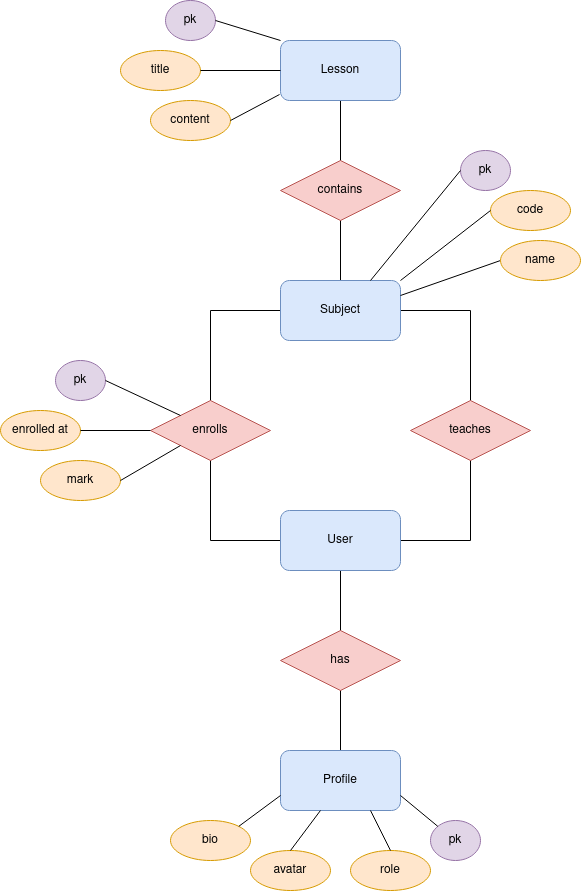

The diagram above was exported from draw.io. Its source (the exported page's mxGraphModel, read from the mxfile embedded in the PNG):
<mxGraphModel dx="1434" dy="606" grid="1" gridSize="10" guides="1" tooltips="1" connect="1" arrows="1" fold="1" page="1" pageScale="1" pageWidth="850" pageHeight="1100" math="0" shadow="0">
  <root>
    <mxCell id="0" />
    <mxCell id="1" parent="0" />
    <mxCell id="LSe4Bn4t7C_jEqu73ioo-13" style="edgeStyle=orthogonalEdgeStyle;rounded=0;orthogonalLoop=1;jettySize=auto;html=1;exitX=0;exitY=0.5;exitDx=0;exitDy=0;entryX=0;entryY=0.5;entryDx=0;entryDy=0;endArrow=none;endFill=1;startFill=0;" edge="1" parent="1" source="LSe4Bn4t7C_jEqu73ioo-1" target="LSe4Bn4t7C_jEqu73ioo-6">
      <mxGeometry relative="1" as="geometry">
        <Array as="points">
          <mxPoint x="290" y="340" />
          <mxPoint x="290" y="570" />
        </Array>
      </mxGeometry>
    </mxCell>
    <mxCell id="LSe4Bn4t7C_jEqu73ioo-14" style="edgeStyle=orthogonalEdgeStyle;rounded=0;orthogonalLoop=1;jettySize=auto;html=1;exitX=1;exitY=0.5;exitDx=0;exitDy=0;entryX=1;entryY=0.5;entryDx=0;entryDy=0;endArrow=none;startFill=0;" edge="1" parent="1" source="LSe4Bn4t7C_jEqu73ioo-1" target="LSe4Bn4t7C_jEqu73ioo-6">
      <mxGeometry relative="1" as="geometry">
        <Array as="points">
          <mxPoint x="550" y="340" />
          <mxPoint x="550" y="570" />
        </Array>
      </mxGeometry>
    </mxCell>
    <mxCell id="LSe4Bn4t7C_jEqu73ioo-31" style="edgeStyle=orthogonalEdgeStyle;rounded=0;orthogonalLoop=1;jettySize=auto;html=1;entryX=0.5;entryY=1;entryDx=0;entryDy=0;endArrow=none;startFill=0;" edge="1" parent="1" source="LSe4Bn4t7C_jEqu73ioo-1" target="LSe4Bn4t7C_jEqu73ioo-3">
      <mxGeometry relative="1" as="geometry" />
    </mxCell>
    <mxCell id="LSe4Bn4t7C_jEqu73ioo-1" value="Subject" style="rounded=1;whiteSpace=wrap;html=1;fillColor=#dae8fc;strokeColor=#6c8ebf;" vertex="1" parent="1">
      <mxGeometry x="360" y="310" width="120" height="60" as="geometry" />
    </mxCell>
    <mxCell id="LSe4Bn4t7C_jEqu73ioo-3" value="Lesson" style="rounded=1;whiteSpace=wrap;html=1;fillColor=#dae8fc;strokeColor=#6c8ebf;" vertex="1" parent="1">
      <mxGeometry x="360" y="70" width="120" height="60" as="geometry" />
    </mxCell>
    <mxCell id="LSe4Bn4t7C_jEqu73ioo-30" style="edgeStyle=orthogonalEdgeStyle;rounded=0;orthogonalLoop=1;jettySize=auto;html=1;endArrow=none;startFill=0;" edge="1" parent="1" source="LSe4Bn4t7C_jEqu73ioo-6" target="LSe4Bn4t7C_jEqu73ioo-29">
      <mxGeometry relative="1" as="geometry" />
    </mxCell>
    <mxCell id="LSe4Bn4t7C_jEqu73ioo-6" value="User" style="rounded=1;whiteSpace=wrap;html=1;fillColor=#dae8fc;strokeColor=#6c8ebf;" vertex="1" parent="1">
      <mxGeometry x="360" y="540" width="120" height="60" as="geometry" />
    </mxCell>
    <mxCell id="LSe4Bn4t7C_jEqu73ioo-7" value="teaches" style="rhombus;whiteSpace=wrap;html=1;fillColor=#f8cecc;strokeColor=#b85450;" vertex="1" parent="1">
      <mxGeometry x="490" y="430" width="120" height="60" as="geometry" />
    </mxCell>
    <mxCell id="LSe4Bn4t7C_jEqu73ioo-8" value="enrolls" style="rhombus;whiteSpace=wrap;html=1;fillColor=#f8cecc;strokeColor=#b85450;" vertex="1" parent="1">
      <mxGeometry x="230" y="430" width="120" height="60" as="geometry" />
    </mxCell>
    <mxCell id="LSe4Bn4t7C_jEqu73ioo-16" value="pk" style="ellipse;whiteSpace=wrap;html=1;fillColor=#e1d5e7;strokeColor=#9673a6;" vertex="1" parent="1">
      <mxGeometry x="540" y="180" width="50" height="40" as="geometry" />
    </mxCell>
    <mxCell id="LSe4Bn4t7C_jEqu73ioo-18" value="code" style="ellipse;whiteSpace=wrap;html=1;fillColor=#ffe6cc;strokeColor=#d79b00;" vertex="1" parent="1">
      <mxGeometry x="570" y="220" width="80" height="40" as="geometry" />
    </mxCell>
    <mxCell id="LSe4Bn4t7C_jEqu73ioo-2" value="contains" style="rhombus;whiteSpace=wrap;html=1;fillColor=#f8cecc;strokeColor=#b85450;" vertex="1" parent="1">
      <mxGeometry x="360" y="190" width="120" height="60" as="geometry" />
    </mxCell>
    <mxCell id="LSe4Bn4t7C_jEqu73ioo-21" value="" style="endArrow=none;html=1;rounded=0;entryX=0;entryY=0.5;entryDx=0;entryDy=0;exitX=0.75;exitY=0;exitDx=0;exitDy=0;" edge="1" parent="1" source="LSe4Bn4t7C_jEqu73ioo-1" target="LSe4Bn4t7C_jEqu73ioo-16">
      <mxGeometry width="50" height="50" relative="1" as="geometry">
        <mxPoint x="400" y="340" as="sourcePoint" />
        <mxPoint x="450" y="290" as="targetPoint" />
      </mxGeometry>
    </mxCell>
    <mxCell id="LSe4Bn4t7C_jEqu73ioo-22" value="" style="endArrow=none;html=1;rounded=0;entryX=0;entryY=0.5;entryDx=0;entryDy=0;exitX=1;exitY=0;exitDx=0;exitDy=0;" edge="1" parent="1" source="LSe4Bn4t7C_jEqu73ioo-1" target="LSe4Bn4t7C_jEqu73ioo-18">
      <mxGeometry width="50" height="50" relative="1" as="geometry">
        <mxPoint x="400" y="340" as="sourcePoint" />
        <mxPoint x="450" y="290" as="targetPoint" />
      </mxGeometry>
    </mxCell>
    <mxCell id="LSe4Bn4t7C_jEqu73ioo-23" value="" style="endArrow=none;html=1;rounded=0;exitX=1;exitY=0.25;exitDx=0;exitDy=0;entryX=0;entryY=0.5;entryDx=0;entryDy=0;" edge="1" parent="1" source="LSe4Bn4t7C_jEqu73ioo-1" target="LSe4Bn4t7C_jEqu73ioo-24">
      <mxGeometry width="50" height="50" relative="1" as="geometry">
        <mxPoint x="400" y="340" as="sourcePoint" />
        <mxPoint x="580" y="300" as="targetPoint" />
      </mxGeometry>
    </mxCell>
    <mxCell id="LSe4Bn4t7C_jEqu73ioo-24" value="&lt;div&gt;name&lt;/div&gt;" style="ellipse;whiteSpace=wrap;html=1;fillColor=#ffe6cc;strokeColor=#d79b00;" vertex="1" parent="1">
      <mxGeometry x="580" y="270" width="80" height="40" as="geometry" />
    </mxCell>
    <mxCell id="LSe4Bn4t7C_jEqu73ioo-25" value="pk" style="ellipse;whiteSpace=wrap;html=1;fillColor=#e1d5e7;strokeColor=#9673a6;" vertex="1" parent="1">
      <mxGeometry x="245" y="30" width="50" height="40" as="geometry" />
    </mxCell>
    <mxCell id="LSe4Bn4t7C_jEqu73ioo-26" value="title" style="ellipse;whiteSpace=wrap;html=1;fillColor=#ffe6cc;strokeColor=#d79b00;" vertex="1" parent="1">
      <mxGeometry x="200" y="80" width="80" height="40" as="geometry" />
    </mxCell>
    <mxCell id="LSe4Bn4t7C_jEqu73ioo-27" value="content" style="ellipse;whiteSpace=wrap;html=1;fillColor=#ffe6cc;strokeColor=#d79b00;" vertex="1" parent="1">
      <mxGeometry x="230" y="130" width="80" height="40" as="geometry" />
    </mxCell>
    <mxCell id="LSe4Bn4t7C_jEqu73ioo-28" value="has" style="rhombus;whiteSpace=wrap;html=1;fillColor=#f8cecc;strokeColor=#b85450;" vertex="1" parent="1">
      <mxGeometry x="360" y="660" width="120" height="60" as="geometry" />
    </mxCell>
    <mxCell id="LSe4Bn4t7C_jEqu73ioo-29" value="Profile" style="rounded=1;whiteSpace=wrap;html=1;fillColor=#dae8fc;strokeColor=#6c8ebf;" vertex="1" parent="1">
      <mxGeometry x="360" y="780" width="120" height="60" as="geometry" />
    </mxCell>
    <mxCell id="LSe4Bn4t7C_jEqu73ioo-32" value="" style="endArrow=none;html=1;rounded=0;entryX=0;entryY=0.5;entryDx=0;entryDy=0;exitX=1;exitY=0.5;exitDx=0;exitDy=0;" edge="1" parent="1" source="LSe4Bn4t7C_jEqu73ioo-26" target="LSe4Bn4t7C_jEqu73ioo-3">
      <mxGeometry width="50" height="50" relative="1" as="geometry">
        <mxPoint x="400" y="280" as="sourcePoint" />
        <mxPoint x="450" y="230" as="targetPoint" />
      </mxGeometry>
    </mxCell>
    <mxCell id="LSe4Bn4t7C_jEqu73ioo-33" value="" style="endArrow=none;html=1;rounded=0;entryX=0;entryY=0;entryDx=0;entryDy=0;exitX=1;exitY=0.5;exitDx=0;exitDy=0;" edge="1" parent="1" source="LSe4Bn4t7C_jEqu73ioo-25" target="LSe4Bn4t7C_jEqu73ioo-3">
      <mxGeometry width="50" height="50" relative="1" as="geometry">
        <mxPoint x="400" y="280" as="sourcePoint" />
        <mxPoint x="450" y="230" as="targetPoint" />
      </mxGeometry>
    </mxCell>
    <mxCell id="LSe4Bn4t7C_jEqu73ioo-34" value="" style="endArrow=none;html=1;rounded=0;entryX=-0.008;entryY=0.9;entryDx=0;entryDy=0;entryPerimeter=0;exitX=1;exitY=0.5;exitDx=0;exitDy=0;" edge="1" parent="1" source="LSe4Bn4t7C_jEqu73ioo-27" target="LSe4Bn4t7C_jEqu73ioo-3">
      <mxGeometry width="50" height="50" relative="1" as="geometry">
        <mxPoint x="400" y="280" as="sourcePoint" />
        <mxPoint x="450" y="230" as="targetPoint" />
      </mxGeometry>
    </mxCell>
    <mxCell id="LSe4Bn4t7C_jEqu73ioo-37" value="enrolled at" style="ellipse;whiteSpace=wrap;html=1;fillColor=#ffe6cc;strokeColor=#d79b00;" vertex="1" parent="1">
      <mxGeometry x="80" y="440" width="80" height="40" as="geometry" />
    </mxCell>
    <mxCell id="LSe4Bn4t7C_jEqu73ioo-38" value="mark" style="ellipse;whiteSpace=wrap;html=1;fillColor=#ffe6cc;strokeColor=#d79b00;" vertex="1" parent="1">
      <mxGeometry x="120" y="490" width="80" height="40" as="geometry" />
    </mxCell>
    <mxCell id="LSe4Bn4t7C_jEqu73ioo-39" value="" style="endArrow=none;html=1;rounded=0;entryX=0;entryY=1;entryDx=0;entryDy=0;exitX=1;exitY=0.5;exitDx=0;exitDy=0;" edge="1" parent="1" source="LSe4Bn4t7C_jEqu73ioo-38" target="LSe4Bn4t7C_jEqu73ioo-8">
      <mxGeometry width="50" height="50" relative="1" as="geometry">
        <mxPoint x="400" y="580" as="sourcePoint" />
        <mxPoint x="450" y="530" as="targetPoint" />
      </mxGeometry>
    </mxCell>
    <mxCell id="LSe4Bn4t7C_jEqu73ioo-40" value="" style="endArrow=none;html=1;rounded=0;entryX=0;entryY=0.5;entryDx=0;entryDy=0;exitX=1;exitY=0.5;exitDx=0;exitDy=0;" edge="1" parent="1" source="LSe4Bn4t7C_jEqu73ioo-37" target="LSe4Bn4t7C_jEqu73ioo-8">
      <mxGeometry width="50" height="50" relative="1" as="geometry">
        <mxPoint x="400" y="580" as="sourcePoint" />
        <mxPoint x="450" y="530" as="targetPoint" />
      </mxGeometry>
    </mxCell>
    <mxCell id="LSe4Bn4t7C_jEqu73ioo-41" value="role" style="ellipse;whiteSpace=wrap;html=1;fillColor=#ffe6cc;strokeColor=#d79b00;" vertex="1" parent="1">
      <mxGeometry x="430" y="880" width="80" height="40" as="geometry" />
    </mxCell>
    <mxCell id="LSe4Bn4t7C_jEqu73ioo-42" value="pk" style="ellipse;whiteSpace=wrap;html=1;fillColor=#e1d5e7;strokeColor=#9673a6;" vertex="1" parent="1">
      <mxGeometry x="135" y="390" width="50" height="40" as="geometry" />
    </mxCell>
    <mxCell id="LSe4Bn4t7C_jEqu73ioo-43" value="" style="endArrow=none;html=1;rounded=0;entryX=0;entryY=0;entryDx=0;entryDy=0;exitX=1;exitY=0.5;exitDx=0;exitDy=0;" edge="1" parent="1" source="LSe4Bn4t7C_jEqu73ioo-42" target="LSe4Bn4t7C_jEqu73ioo-8">
      <mxGeometry width="50" height="50" relative="1" as="geometry">
        <mxPoint x="400" y="640" as="sourcePoint" />
        <mxPoint x="450" y="590" as="targetPoint" />
      </mxGeometry>
    </mxCell>
    <mxCell id="LSe4Bn4t7C_jEqu73ioo-44" value="pk" style="ellipse;whiteSpace=wrap;html=1;fillColor=#e1d5e7;strokeColor=#9673a6;" vertex="1" parent="1">
      <mxGeometry x="510" y="850" width="50" height="40" as="geometry" />
    </mxCell>
    <mxCell id="LSe4Bn4t7C_jEqu73ioo-45" value="avatar" style="ellipse;whiteSpace=wrap;html=1;fillColor=#ffe6cc;strokeColor=#d79b00;" vertex="1" parent="1">
      <mxGeometry x="330" y="880" width="80" height="40" as="geometry" />
    </mxCell>
    <mxCell id="LSe4Bn4t7C_jEqu73ioo-46" value="bio" style="ellipse;whiteSpace=wrap;html=1;fillColor=#ffe6cc;strokeColor=#d79b00;" vertex="1" parent="1">
      <mxGeometry x="250" y="850" width="80" height="40" as="geometry" />
    </mxCell>
    <mxCell id="LSe4Bn4t7C_jEqu73ioo-47" value="" style="endArrow=none;html=1;rounded=0;exitX=0.5;exitY=0;exitDx=0;exitDy=0;entryX=0.333;entryY=1;entryDx=0;entryDy=0;entryPerimeter=0;" edge="1" parent="1" source="LSe4Bn4t7C_jEqu73ioo-45" target="LSe4Bn4t7C_jEqu73ioo-29">
      <mxGeometry width="50" height="50" relative="1" as="geometry">
        <mxPoint x="400" y="790" as="sourcePoint" />
        <mxPoint x="450" y="740" as="targetPoint" />
      </mxGeometry>
    </mxCell>
    <mxCell id="LSe4Bn4t7C_jEqu73ioo-48" value="" style="endArrow=none;html=1;rounded=0;entryX=0.5;entryY=0;entryDx=0;entryDy=0;exitX=0.75;exitY=1;exitDx=0;exitDy=0;" edge="1" parent="1" source="LSe4Bn4t7C_jEqu73ioo-29" target="LSe4Bn4t7C_jEqu73ioo-41">
      <mxGeometry width="50" height="50" relative="1" as="geometry">
        <mxPoint x="400" y="790" as="sourcePoint" />
        <mxPoint x="450" y="740" as="targetPoint" />
      </mxGeometry>
    </mxCell>
    <mxCell id="LSe4Bn4t7C_jEqu73ioo-49" value="" style="endArrow=none;html=1;rounded=0;entryX=0;entryY=0;entryDx=0;entryDy=0;exitX=1;exitY=0.75;exitDx=0;exitDy=0;" edge="1" parent="1" source="LSe4Bn4t7C_jEqu73ioo-29" target="LSe4Bn4t7C_jEqu73ioo-44">
      <mxGeometry width="50" height="50" relative="1" as="geometry">
        <mxPoint x="400" y="790" as="sourcePoint" />
        <mxPoint x="450" y="740" as="targetPoint" />
      </mxGeometry>
    </mxCell>
    <mxCell id="LSe4Bn4t7C_jEqu73ioo-50" value="" style="endArrow=none;html=1;rounded=0;exitX=1;exitY=0;exitDx=0;exitDy=0;entryX=0;entryY=0.75;entryDx=0;entryDy=0;" edge="1" parent="1" source="LSe4Bn4t7C_jEqu73ioo-46" target="LSe4Bn4t7C_jEqu73ioo-29">
      <mxGeometry width="50" height="50" relative="1" as="geometry">
        <mxPoint x="400" y="790" as="sourcePoint" />
        <mxPoint x="450" y="740" as="targetPoint" />
      </mxGeometry>
    </mxCell>
  </root>
</mxGraphModel>